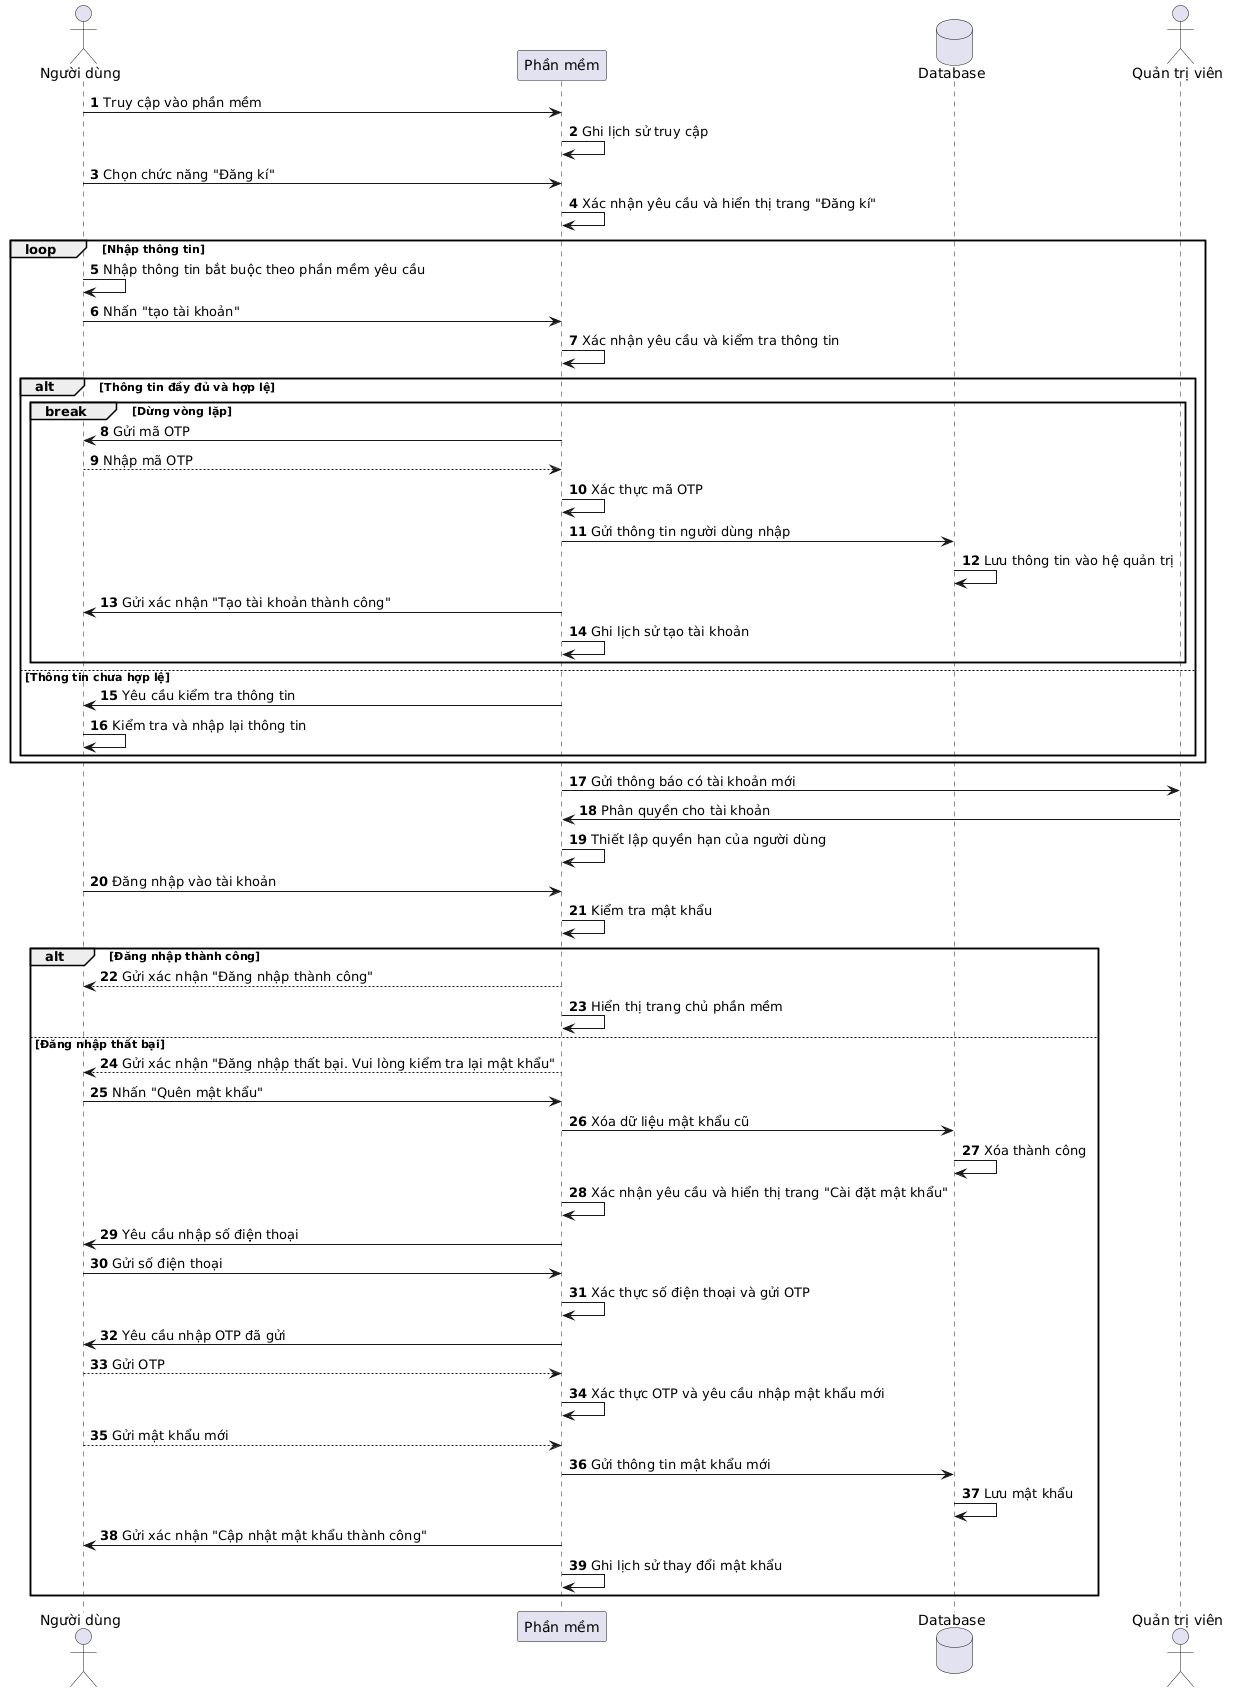

The diagram above was rendered by PlantUML. Its source (embedded in the PNG):
@startuml
actor "Người dùng" as u 
participant "Phần mềm" as phanmem 
database Database as db 
actor "Quản trị viên" as qtv 
 
autonumber 
u -> phanmem: Truy cập vào phần mềm 
phanmem -> phanmem: Ghi lịch sử truy cập 
u -> phanmem: Chọn chức năng "Đăng kí" 
phanmem -> phanmem: Xác nhận yêu cầu và hiển thị trang "Đăng kí" 
loop Nhập thông tin  
   u -> u: Nhập thông tin bắt buộc theo phần mềm yêu cầu 
   u -> phanmem: Nhấn "tạo tài khoản" 
   phanmem -> phanmem: Xác nhận yêu cầu và kiểm tra thông tin 
   alt Thông tin đầy đủ và hợp lệ  
     break Dừng vòng lặp  
       phanmem -> u: Gửi mã OTP 
       u --> phanmem: Nhập mã OTP 
       phanmem -> phanmem: Xác thực mã OTP  
       phanmem -> db: Gửi thông tin người dùng nhập 
       db -> db: Lưu thông tin vào hệ quản trị 
       phanmem -> u: Gửi xác nhận "Tạo tài khoản thành công"  
       phanmem -> phanmem: Ghi lịch sử tạo tài khoản 
     end  
   else Thông tin chưa hợp lệ 
       phanmem -> u: Yêu cầu kiểm tra thông tin  
       u -> u: Kiểm tra và nhập lại thông tin  
   end 
end  
phanmem -> qtv: Gửi thông báo có tài khoản mới 
qtv -> phanmem: Phân quyền cho tài khoản 
phanmem -> phanmem: Thiết lập quyền hạn của người dùng 
u -> phanmem: Đăng nhập vào tài khoản 
phanmem -> phanmem: Kiểm tra mật khẩu 
alt Đăng nhập thành công 
    phanmem --> u: Gửi xác nhận "Đăng nhập thành công" 
    phanmem -> phanmem: Hiển thị trang chủ phần mềm 
    else Đăng nhập thất bại 
      phanmem --> u: Gửi xác nhận "Đăng nhập thất bại. Vui lòng kiểm tra lại mật khẩu" 
      u -> phanmem: Nhấn "Quên mật khẩu" 
      phanmem -> db: Xóa dữ liệu mật khẩu cũ 
      db -> db: Xóa thành công 
      phanmem -> phanmem: Xác nhận yêu cầu và hiển thị trang "Cài đặt mật khẩu" 
      phanmem -> u: Yêu cầu nhập số điện thoại 
      u -> phanmem: Gửi số điện thoại 
      phanmem -> phanmem: Xác thực số điện thoại và gửi OTP 
      phanmem -> u: Yêu cầu nhập OTP đã gửi 
      u --> phanmem: Gửi OTP 
      phanmem -> phanmem: Xác thực OTP và yêu cầu nhập mật khẩu mới 
      u --> phanmem: Gửi mật khẩu mới 
      phanmem -> db: Gửi thông tin mật khẩu mới 
      db -> db: Lưu mật khẩu 
      phanmem -> u: Gửi xác nhận "Cập nhật mật khẩu thành công" 
      phanmem -> phanmem: Ghi lịch sử thay đổi mật khẩu  
end
@enduml